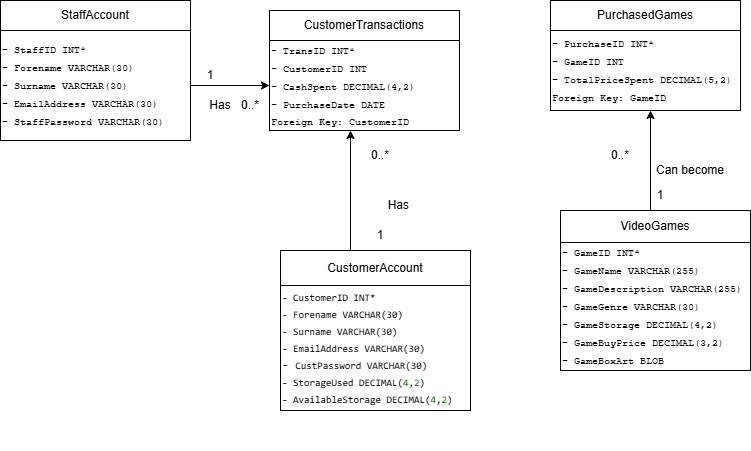

The diagram above was exported from draw.io. Its source (the exported page's mxGraphModel, read from the mxfile embedded in the PNG):
<mxGraphModel dx="273" dy="527" grid="1" gridSize="10" guides="1" tooltips="1" connect="1" arrows="1" fold="1" page="1" pageScale="1" pageWidth="827" pageHeight="1169" math="0" shadow="0">
  <root>
    <mxCell id="0" />
    <mxCell id="1" parent="0" />
    <mxCell id="Vr_0xIymuRDsBlOeYywe-6" value="" style="group" parent="1" vertex="1" connectable="0">
      <mxGeometry x="319" y="70" width="190" height="140" as="geometry" />
    </mxCell>
    <mxCell id="Vr_0xIymuRDsBlOeYywe-2" value="&lt;div style=&quot;background-color: rgb(255, 255, 254); font-weight: normal; line-height: 16px; white-space: pre;&quot;&gt;&lt;div style=&quot;&quot;&gt;&lt;font style=&quot;font-size: 10px;&quot; face=&quot;Courier New&quot;&gt;&lt;span&gt;- TransID&amp;nbsp;INT&lt;/span&gt;&lt;span&gt;*&lt;/span&gt;&lt;/font&gt;&lt;/div&gt;&lt;div style=&quot;&quot;&gt;&lt;font style=&quot;font-size: 10px;&quot; face=&quot;Courier New&quot;&gt;&lt;span&gt;- CustomerID&amp;nbsp;&lt;/span&gt;&lt;span&gt;&lt;font&gt;INT&lt;/font&gt;&lt;/span&gt;&lt;/font&gt;&lt;/div&gt;&lt;div style=&quot;&quot;&gt;&lt;font style=&quot;font-size: 10px;&quot; face=&quot;Courier New&quot;&gt;&lt;span&gt;- CashSpent&amp;nbsp;DECIMAL&lt;/span&gt;&lt;span&gt;(&lt;/span&gt;&lt;span&gt;4&lt;/span&gt;&lt;span&gt;,&lt;/span&gt;&lt;span&gt;2&lt;/span&gt;&lt;span&gt;)&lt;/span&gt;&lt;/font&gt;&lt;/div&gt;&lt;div style=&quot;&quot;&gt;&lt;font style=&quot;font-size: 10px;&quot; face=&quot;Courier New&quot;&gt;&lt;span&gt;- PurchaseDate&amp;nbsp;DATE&lt;/span&gt;&lt;/font&gt;&lt;/div&gt;&lt;/div&gt;&lt;div&gt;&lt;font style=&quot;font-size: 10px;&quot; face=&quot;Courier New&quot;&gt;Foreign Key: CustomerID&lt;/font&gt;&lt;/div&gt;" style="rounded=0;whiteSpace=wrap;html=1;align=left;" parent="Vr_0xIymuRDsBlOeYywe-6" vertex="1">
      <mxGeometry y="30" width="190" height="90" as="geometry" />
    </mxCell>
    <mxCell id="Vr_0xIymuRDsBlOeYywe-4" value="CustomerTransactions" style="rounded=0;whiteSpace=wrap;html=1;" parent="Vr_0xIymuRDsBlOeYywe-6" vertex="1">
      <mxGeometry width="190" height="30" as="geometry" />
    </mxCell>
    <mxCell id="Vr_0xIymuRDsBlOeYywe-18" value="" style="group" parent="1" vertex="1" connectable="0">
      <mxGeometry x="330" y="300" width="190" height="210" as="geometry" />
    </mxCell>
    <mxCell id="Vr_0xIymuRDsBlOeYywe-19" value="&lt;div style=&quot;background-color: rgb(255, 255, 254); font-family: Consolas, &amp;quot;Courier New&amp;quot;, monospace; font-weight: normal; line-height: 16px; white-space: pre;&quot;&gt;&lt;div style=&quot;&quot;&gt;&lt;div style=&quot;background-color: rgb(255, 255, 254); line-height: 16px;&quot;&gt;&lt;div style=&quot;&quot;&gt;&lt;font style=&quot;font-size: 10px; color: rgb(0, 0, 0);&quot;&gt;- CustomerID&amp;nbsp;INT*&lt;/font&gt;&lt;/div&gt;&lt;div style=&quot;&quot;&gt;&lt;font style=&quot;font-size: 10px; color: rgb(0, 0, 0);&quot;&gt;- Forename&amp;nbsp;VARCHAR(&lt;span&gt;30&lt;/span&gt;)&lt;/font&gt;&lt;/div&gt;&lt;div style=&quot;&quot;&gt;&lt;font style=&quot;font-size: 10px; color: rgb(0, 0, 0);&quot;&gt;- &lt;/font&gt;&lt;font style=&quot;font-size: 10px;&quot;&gt;Surname&amp;nbsp;VARCHAR(30)&lt;/font&gt;&lt;/div&gt;&lt;div style=&quot;&quot;&gt;&lt;font style=&quot;font-size: 10px;&quot;&gt;- EmailAddress&amp;nbsp;VARCHAR(&lt;span&gt;30&lt;/span&gt;)&lt;/font&gt;&lt;/div&gt;&lt;div style=&quot;&quot;&gt;&lt;font&gt;&lt;font style=&quot;&quot;&gt;- &lt;/font&gt;&lt;font style=&quot;font-size: 10px;&quot;&gt;CustPassword&amp;nbsp;VARCHAR(&lt;span&gt;30&lt;/span&gt;)&lt;/font&gt;&lt;/font&gt;&lt;/div&gt;&lt;div style=&quot;&quot;&gt;&lt;font&gt;&lt;font style=&quot;font-size: 10px; color: rgb(0, 0, 0);&quot;&gt;- StorageUsed&amp;nbsp;&lt;/font&gt;&lt;font style=&quot;font-size: 10px; color: rgb(0, 0, 0);&quot;&gt;DECIMAL(&lt;span style=&quot;color: rgb(0, 114, 0);&quot;&gt;4&lt;/span&gt;,&lt;span style=&quot;color: rgb(0, 114, 0);&quot;&gt;2&lt;/span&gt;)&lt;/font&gt;&lt;/font&gt;&lt;/div&gt;&lt;div style=&quot;&quot;&gt;&lt;font&gt;&lt;font style=&quot;font-size: 10px; color: rgb(0, 0, 0);&quot;&gt;- AvailableStorage&amp;nbsp;&lt;/font&gt;&lt;font style=&quot;font-size: 10px; color: rgb(0, 0, 0);&quot;&gt;DECIMAL(&lt;span style=&quot;color: rgb(0, 114, 0);&quot;&gt;4&lt;/span&gt;,&lt;span style=&quot;color: rgb(0, 114, 0);&quot;&gt;2&lt;/span&gt;)&lt;/font&gt;&lt;/font&gt;&lt;/div&gt;&lt;/div&gt;&lt;/div&gt;&lt;/div&gt;" style="rounded=0;whiteSpace=wrap;html=1;align=left;" parent="Vr_0xIymuRDsBlOeYywe-18" vertex="1">
      <mxGeometry y="45" width="190" height="125" as="geometry" />
    </mxCell>
    <mxCell id="Vr_0xIymuRDsBlOeYywe-20" value="CustomerAccount" style="rounded=0;whiteSpace=wrap;html=1;" parent="Vr_0xIymuRDsBlOeYywe-18" vertex="1">
      <mxGeometry y="10" width="190" height="35" as="geometry" />
    </mxCell>
    <mxCell id="Vr_0xIymuRDsBlOeYywe-21" value="" style="group" parent="1" vertex="1" connectable="0">
      <mxGeometry x="50" y="60" width="280" height="140" as="geometry" />
    </mxCell>
    <mxCell id="Vr_0xIymuRDsBlOeYywe-22" value="&lt;div style=&quot;background-color: rgb(255, 255, 254); font-weight: normal; line-height: 16px; white-space: pre;&quot;&gt;&lt;div style=&quot;&quot;&gt;&lt;font style=&quot;font-size: 10px; color: rgb(0, 0, 0);&quot; face=&quot;Courier New&quot;&gt;&lt;span&gt;- StaffID&amp;nbsp;&lt;/span&gt;&lt;span&gt;&lt;font&gt;INT&lt;/font&gt;&lt;/span&gt;&lt;span&gt;*&lt;/span&gt;&lt;/font&gt;&lt;/div&gt;&lt;div style=&quot;&quot;&gt;&lt;font style=&quot;font-size: 10px; color: rgb(0, 0, 0);&quot; face=&quot;Courier New&quot;&gt;&lt;font style=&quot;&quot;&gt;&lt;span&gt;- &lt;/span&gt;&lt;/font&gt;&lt;span style=&quot;background-color: rgb(255, 255, 254);&quot;&gt;Forename&amp;nbsp;VARCHAR(&lt;/span&gt;&lt;span style=&quot;background-color: rgb(255, 255, 254);&quot;&gt;30&lt;/span&gt;&lt;span style=&quot;background-color: rgb(255, 255, 254);&quot;&gt;)&lt;/span&gt;&lt;/font&gt;&lt;/div&gt;&lt;div style=&quot;background-color: rgb(255, 255, 254); line-height: 16px;&quot;&gt;&lt;div style=&quot;&quot;&gt;&lt;font style=&quot;font-size: 10px; color: rgb(0, 0, 0);&quot; face=&quot;Courier New&quot;&gt;- Surname&amp;nbsp;VARCHAR(&lt;span&gt;30&lt;/span&gt;)&lt;/font&gt;&lt;/div&gt;&lt;div style=&quot;&quot;&gt;&lt;font style=&quot;font-size: 10px; color: rgb(0, 0, 0);&quot; face=&quot;Courier New&quot;&gt;- EmailAddress&amp;nbsp;VARCHAR(&lt;span&gt;30&lt;/span&gt;)&lt;/font&gt;&lt;/div&gt;&lt;div style=&quot;&quot;&gt;&lt;font style=&quot;font-size: 10px; color: rgb(0, 0, 0);&quot; face=&quot;Courier New&quot;&gt;- StaffPassword&amp;nbsp;VARCHAR(&lt;span&gt;30&lt;/span&gt;)&lt;/font&gt;&lt;/div&gt;&lt;/div&gt;&lt;/div&gt;" style="rounded=0;whiteSpace=wrap;html=1;align=left;" parent="Vr_0xIymuRDsBlOeYywe-21" vertex="1">
      <mxGeometry y="30" width="190" height="110" as="geometry" />
    </mxCell>
    <mxCell id="Vr_0xIymuRDsBlOeYywe-23" value="StaffAccount" style="rounded=0;whiteSpace=wrap;html=1;" parent="Vr_0xIymuRDsBlOeYywe-21" vertex="1">
      <mxGeometry width="190" height="30" as="geometry" />
    </mxCell>
    <mxCell id="9-DgmwWwfBlEnTAG9W8t-7" value="1" style="text;html=1;whiteSpace=wrap;strokeColor=none;fillColor=none;align=center;verticalAlign=middle;rounded=0;" parent="Vr_0xIymuRDsBlOeYywe-21" vertex="1">
      <mxGeometry x="180" y="60" width="60" height="30" as="geometry" />
    </mxCell>
    <mxCell id="9-DgmwWwfBlEnTAG9W8t-6" value="0..*" style="text;html=1;whiteSpace=wrap;strokeColor=none;fillColor=none;align=center;verticalAlign=middle;rounded=0;" parent="Vr_0xIymuRDsBlOeYywe-21" vertex="1">
      <mxGeometry x="220" y="90" width="60" height="30" as="geometry" />
    </mxCell>
    <mxCell id="9-DgmwWwfBlEnTAG9W8t-5" value="Has" style="text;html=1;whiteSpace=wrap;strokeColor=none;fillColor=none;align=center;verticalAlign=middle;rounded=0;" parent="Vr_0xIymuRDsBlOeYywe-21" vertex="1">
      <mxGeometry x="190" y="90" width="60" height="30" as="geometry" />
    </mxCell>
    <mxCell id="Vr_0xIymuRDsBlOeYywe-25" value="" style="endArrow=classic;html=1;rounded=0;exitX=0;exitY=1;exitDx=0;exitDy=0;" parent="1" edge="1" source="9-DgmwWwfBlEnTAG9W8t-3">
      <mxGeometry width="50" height="50" relative="1" as="geometry">
        <mxPoint x="400" y="300" as="sourcePoint" />
        <mxPoint x="400" y="190" as="targetPoint" />
      </mxGeometry>
    </mxCell>
    <mxCell id="Vr_0xIymuRDsBlOeYywe-26" value="" style="endArrow=classic;html=1;rounded=0;entryX=0;entryY=0.5;entryDx=0;entryDy=0;exitX=1;exitY=0.5;exitDx=0;exitDy=0;" parent="1" source="Vr_0xIymuRDsBlOeYywe-22" target="Vr_0xIymuRDsBlOeYywe-2" edge="1">
      <mxGeometry width="50" height="50" relative="1" as="geometry">
        <mxPoint x="250" y="150" as="sourcePoint" />
        <mxPoint x="310" y="150" as="targetPoint" />
      </mxGeometry>
    </mxCell>
    <mxCell id="Vr_0xIymuRDsBlOeYywe-28" value="" style="group" parent="1" vertex="1" connectable="0">
      <mxGeometry x="600" y="60" width="200" height="370" as="geometry" />
    </mxCell>
    <mxCell id="Vr_0xIymuRDsBlOeYywe-12" value="" style="group" parent="Vr_0xIymuRDsBlOeYywe-28" vertex="1" connectable="0">
      <mxGeometry width="190" height="140" as="geometry" />
    </mxCell>
    <mxCell id="Vr_0xIymuRDsBlOeYywe-13" value="&lt;div style=&quot;background-color: rgb(255, 255, 254); font-weight: normal; line-height: 16px; white-space: pre;&quot;&gt;&lt;div style=&quot;&quot;&gt;&lt;div style=&quot;background-color: rgb(255, 255, 254); line-height: 16px;&quot;&gt;&lt;div style=&quot;&quot;&gt;&lt;font style=&quot;font-size: 10px; color: rgb(0, 0, 0);&quot; face=&quot;Courier New&quot;&gt;- PurchaseID&amp;nbsp;INT*&lt;/font&gt;&lt;/div&gt;&lt;div style=&quot;&quot;&gt;&lt;font style=&quot;font-size: 10px; color: rgb(0, 0, 0);&quot; face=&quot;Courier New&quot;&gt;- GameID&amp;nbsp;INT&lt;/font&gt;&lt;/div&gt;&lt;div style=&quot;&quot;&gt;&lt;font style=&quot;font-size: 10px; color: rgb(0, 0, 0);&quot; face=&quot;Courier New&quot;&gt;- TotalPriceSpent&amp;nbsp;&lt;span&gt;DECIMAL&lt;/span&gt;(5,&lt;span&gt;2&lt;/span&gt;)&lt;/font&gt;&lt;/div&gt;&lt;div style=&quot;&quot;&gt;&lt;font style=&quot;font-size: 10px; color: rgb(0, 0, 0);&quot; face=&quot;Courier New&quot;&gt;Foreign Key: GameID&lt;/font&gt;&lt;/div&gt;&lt;/div&gt;&lt;/div&gt;&lt;/div&gt;" style="rounded=0;whiteSpace=wrap;html=1;align=left;" parent="Vr_0xIymuRDsBlOeYywe-12" vertex="1">
      <mxGeometry y="30" width="190" height="80" as="geometry" />
    </mxCell>
    <mxCell id="Vr_0xIymuRDsBlOeYywe-14" value="PurchasedGames" style="rounded=0;whiteSpace=wrap;html=1;" parent="Vr_0xIymuRDsBlOeYywe-12" vertex="1">
      <mxGeometry width="190" height="30" as="geometry" />
    </mxCell>
    <mxCell id="Vr_0xIymuRDsBlOeYywe-27" value="" style="group" parent="Vr_0xIymuRDsBlOeYywe-28" vertex="1" connectable="0">
      <mxGeometry x="10" y="140" width="190" height="230" as="geometry" />
    </mxCell>
    <mxCell id="Vr_0xIymuRDsBlOeYywe-8" value="" style="group" parent="Vr_0xIymuRDsBlOeYywe-27" vertex="1" connectable="0">
      <mxGeometry y="70" width="190" height="160" as="geometry" />
    </mxCell>
    <mxCell id="Vr_0xIymuRDsBlOeYywe-3" value="&lt;div style=&quot;background-color: rgb(255, 255, 254); line-height: 16px; white-space: pre;&quot;&gt;&lt;div style=&quot;&quot;&gt;&lt;font style=&quot;font-size: 10px; color: rgb(0, 0, 0);&quot; face=&quot;Courier New&quot;&gt;&lt;font style=&quot;&quot;&gt;- GameID&amp;nbsp;&lt;/font&gt;&lt;font style=&quot;&quot;&gt;INT&lt;/font&gt;&lt;font style=&quot;&quot;&gt;*&lt;/font&gt;&lt;/font&gt;&lt;/div&gt;&lt;div style=&quot;&quot;&gt;&lt;font style=&quot;font-size: 10px; color: rgb(0, 0, 0);&quot; face=&quot;Courier New&quot;&gt;- GameName&amp;nbsp;VARCHAR(&lt;span&gt;255&lt;/span&gt;)&lt;/font&gt;&lt;/div&gt;&lt;div style=&quot;&quot;&gt;&lt;font style=&quot;font-size: 10px; color: rgb(0, 0, 0);&quot; face=&quot;Courier New&quot;&gt;- GameDescription&amp;nbsp;VARCHAR(&lt;span&gt;255&lt;/span&gt;)&lt;/font&gt;&lt;/div&gt;&lt;div style=&quot;&quot;&gt;&lt;font style=&quot;font-size: 10px; color: rgb(0, 0, 0);&quot; face=&quot;Courier New&quot;&gt;- GameGenre&amp;nbsp;VARCHAR(&lt;span&gt;30&lt;/span&gt;)&lt;/font&gt;&lt;/div&gt;&lt;div style=&quot;&quot;&gt;&lt;font style=&quot;font-size: 10px; color: rgb(0, 0, 0);&quot; face=&quot;Courier New&quot;&gt;- GameStorage&amp;nbsp;&lt;span&gt;DECIMAL&lt;/span&gt;(&lt;span&gt;4&lt;/span&gt;,&lt;span&gt;2&lt;/span&gt;)&lt;/font&gt;&lt;/div&gt;&lt;div style=&quot;&quot;&gt;&lt;font style=&quot;font-size: 10px; color: rgb(0, 0, 0);&quot; face=&quot;Courier New&quot;&gt;- GameBuyPrice&amp;nbsp;&lt;span&gt;DECIMAL&lt;/span&gt;(&lt;span&gt;3&lt;/span&gt;,&lt;span&gt;2&lt;/span&gt;)&lt;/font&gt;&lt;/div&gt;&lt;div style=&quot;&quot;&gt;&lt;font style=&quot;font-size: 10px; color: rgb(0, 0, 0);&quot; face=&quot;Courier New&quot;&gt;- GameBoxArt&amp;nbsp;BLOB&lt;/font&gt;&lt;/div&gt;&lt;/div&gt;" style="rounded=0;whiteSpace=wrap;html=1;align=left;" parent="Vr_0xIymuRDsBlOeYywe-8" vertex="1">
      <mxGeometry y="32" width="190" height="128" as="geometry" />
    </mxCell>
    <mxCell id="Vr_0xIymuRDsBlOeYywe-5" value="VideoGames" style="rounded=0;whiteSpace=wrap;html=1;" parent="Vr_0xIymuRDsBlOeYywe-8" vertex="1">
      <mxGeometry width="190" height="32" as="geometry" />
    </mxCell>
    <mxCell id="9-DgmwWwfBlEnTAG9W8t-2" value="0..*" style="text;html=1;whiteSpace=wrap;strokeColor=none;fillColor=none;align=center;verticalAlign=middle;rounded=0;" parent="Vr_0xIymuRDsBlOeYywe-27" vertex="1">
      <mxGeometry x="30" width="60" height="30" as="geometry" />
    </mxCell>
    <mxCell id="9-DgmwWwfBlEnTAG9W8t-1" value="1" style="text;html=1;whiteSpace=wrap;strokeColor=none;fillColor=none;align=center;verticalAlign=middle;rounded=0;" parent="Vr_0xIymuRDsBlOeYywe-27" vertex="1">
      <mxGeometry x="70" y="40" width="60" height="30" as="geometry" />
    </mxCell>
    <mxCell id="9-DgmwWwfBlEnTAG9W8t-10" value="Can become" style="text;html=1;whiteSpace=wrap;strokeColor=none;fillColor=none;align=center;verticalAlign=middle;rounded=0;labelBackgroundColor=default;" parent="Vr_0xIymuRDsBlOeYywe-27" vertex="1">
      <mxGeometry x="90" y="20" width="80" height="20" as="geometry" />
    </mxCell>
    <mxCell id="Vr_0xIymuRDsBlOeYywe-24" value="" style="endArrow=classic;html=1;rounded=0;" parent="Vr_0xIymuRDsBlOeYywe-27" edge="1">
      <mxGeometry width="50" height="50" relative="1" as="geometry">
        <mxPoint x="90" y="70" as="sourcePoint" />
        <mxPoint x="90" y="-30" as="targetPoint" />
      </mxGeometry>
    </mxCell>
    <mxCell id="9-DgmwWwfBlEnTAG9W8t-3" value="1" style="text;html=1;whiteSpace=wrap;strokeColor=none;fillColor=none;align=center;verticalAlign=middle;rounded=0;" parent="1" vertex="1">
      <mxGeometry x="400" y="280" width="60" height="30" as="geometry" />
    </mxCell>
    <mxCell id="9-DgmwWwfBlEnTAG9W8t-4" value="0..*" style="text;html=1;whiteSpace=wrap;strokeColor=none;fillColor=none;align=center;verticalAlign=middle;rounded=0;" parent="1" vertex="1">
      <mxGeometry x="400" y="200" width="60" height="30" as="geometry" />
    </mxCell>
    <mxCell id="9-DgmwWwfBlEnTAG9W8t-9" value="Has&amp;nbsp;" style="text;html=1;whiteSpace=wrap;strokeColor=none;fillColor=none;align=center;verticalAlign=middle;rounded=0;" parent="1" vertex="1">
      <mxGeometry x="420" y="250" width="60" height="30" as="geometry" />
    </mxCell>
  </root>
</mxGraphModel>